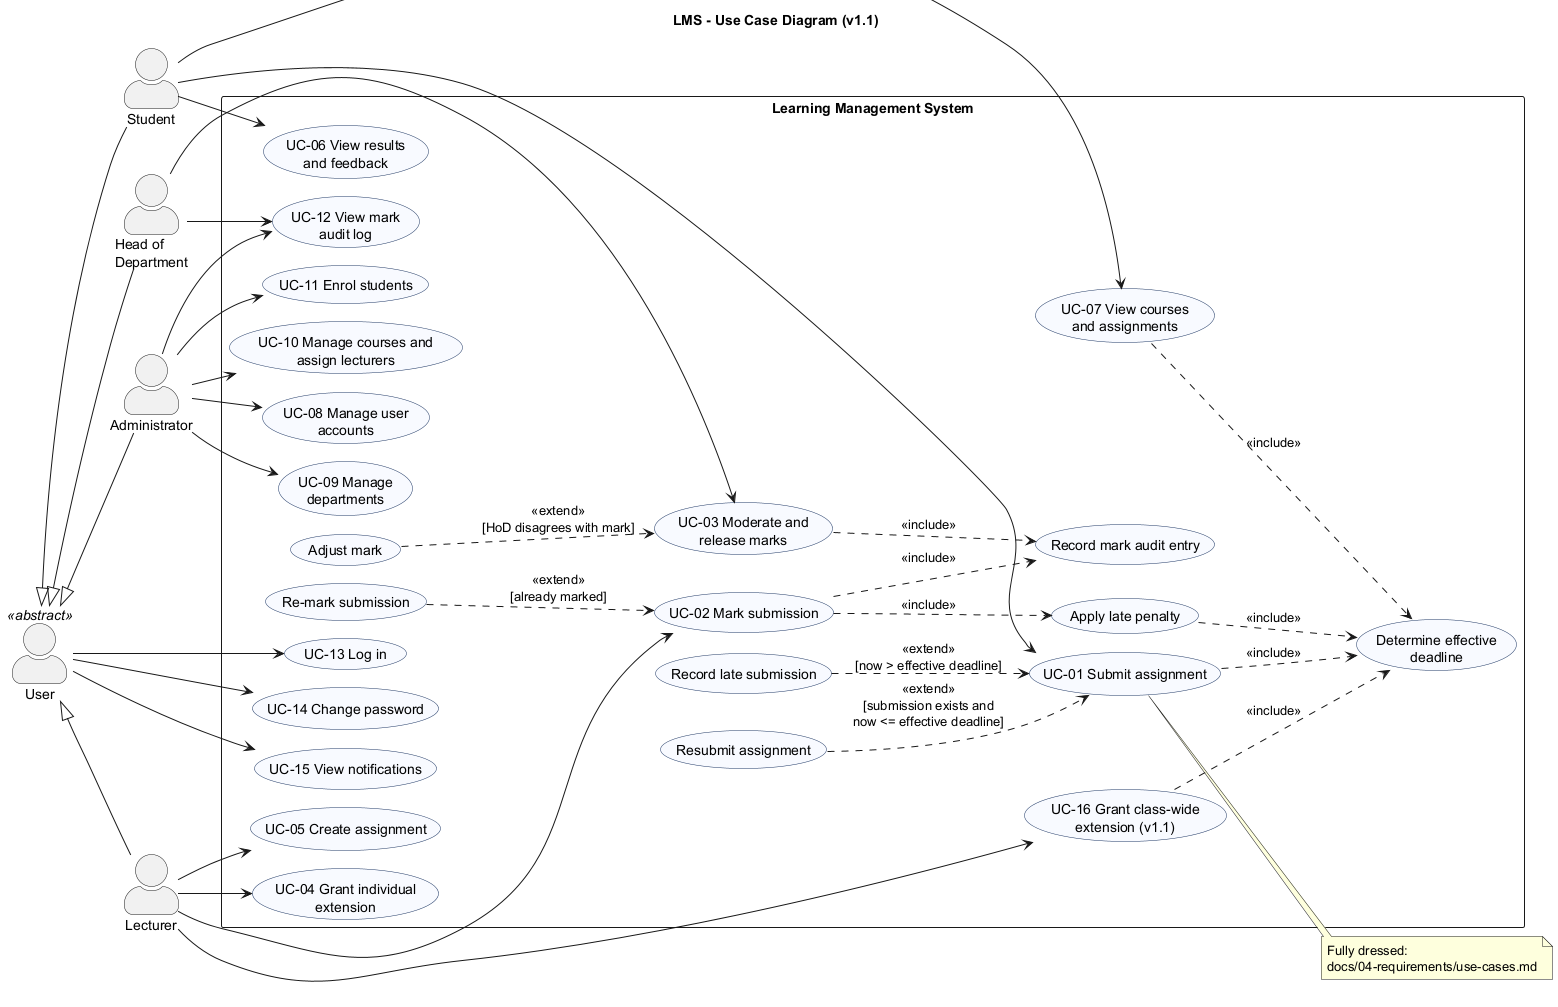

The diagram above was rendered by PlantUML. Its source (embedded in the PNG):
@startuml use-case
!pragma layout smetana
title LMS - Use Case Diagram (v1.1)
left to right direction
skinparam packageStyle rectangle
skinparam actorStyle awesome
skinparam usecase {
  BackgroundColor #F8FAFF
  BorderColor #1F3864
}

actor "User" as User <<abstract>>
actor "Student" as Student
actor "Lecturer" as Lecturer
actor "Head of\nDepartment" as HoD
actor "Administrator" as Admin

User <|-- Student
User <|-- Lecturer
User <|-- HoD
User <|-- Admin

rectangle "Learning Management System" {
  usecase "UC-13 Log in" as UC13
  usecase "UC-14 Change password" as UC14
  usecase "UC-15 View notifications" as UC15

  usecase "UC-07 View courses\nand assignments" as UC07
  usecase "UC-01 Submit assignment" as UC01
  usecase "Resubmit assignment" as UC01R
  usecase "Record late submission" as UC01L
  usecase "UC-06 View results\nand feedback" as UC06
  usecase "Determine effective\ndeadline" as DEAD

  usecase "UC-05 Create assignment" as UC05
  usecase "UC-04 Grant individual\nextension" as UC04
  usecase "UC-16 Grant class-wide\nextension (v1.1)" as UC16
  usecase "UC-02 Mark submission" as UC02
  usecase "Re-mark submission" as UC02R
  usecase "Apply late penalty" as PEN
  usecase "Record mark audit entry" as AUD

  usecase "UC-03 Moderate and\nrelease marks" as UC03
  usecase "Adjust mark" as UC03A
  usecase "UC-12 View mark\naudit log" as UC12

  usecase "UC-08 Manage user\naccounts" as UC08
  usecase "UC-09 Manage\ndepartments" as UC09
  usecase "UC-10 Manage courses and\nassign lecturers" as UC10
  usecase "UC-11 Enrol students" as UC11
}

User --> UC13
User --> UC14
User --> UC15

Student --> UC07
Student --> UC01
Student --> UC06

Lecturer --> UC05
Lecturer --> UC04
Lecturer --> UC16
UC16 ..> DEAD : <<include>>
Lecturer --> UC02

HoD --> UC03
HoD --> UC12

Admin --> UC08
Admin --> UC09
Admin --> UC10
Admin --> UC11
Admin --> UC12

UC01 ..> DEAD : <<include>>
UC07 ..> DEAD : <<include>>
UC01R ..> UC01 : <<extend>>\n[submission exists and\nnow <= effective deadline]
UC01L ..> UC01 : <<extend>>\n[now > effective deadline]

UC02 ..> PEN : <<include>>
UC02 ..> AUD : <<include>>
PEN ..> DEAD : <<include>>
UC02R ..> UC02 : <<extend>>\n[already marked]

UC03 ..> AUD : <<include>>
UC03A ..> UC03 : <<extend>>\n[HoD disagrees with mark]

note right of UC01
  Fully dressed:
  docs/04-requirements/use-cases.md
end note
@enduml